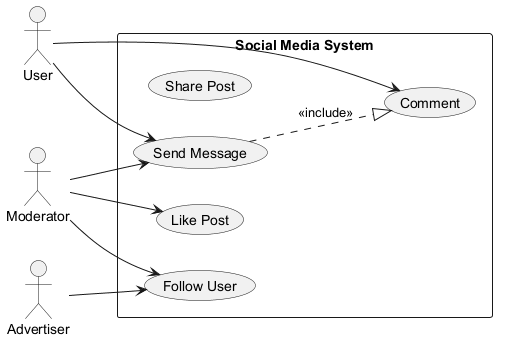

The diagram above was rendered by PlantUML. Its source (embedded in the PNG):
@startuml
skinparam backgroundColor #FFFFFF
skinparam classBackgroundColor #E8F4FA
skinparam classBorderColor #2C7DA0
left to right direction
actor "User" as User
actor "Advertiser" as Advertiser
actor "Moderator" as Moderator
rectangle "Social Media System" {
  usecase "Share Post" as UC_SharePost
  usecase "Send Message" as UC_SendMessage
  usecase "Follow User" as UC_FollowUser
  usecase "Comment" as UC_Comment
  usecase "Like Post" as UC_LikePost
}
User --> UC_Comment
User --> UC_SendMessage
Advertiser --> UC_FollowUser
Moderator --> UC_SendMessage
Moderator --> UC_FollowUser
Moderator --> UC_LikePost
UC_SendMessage ..|> UC_Comment : <<include>>
@enduml